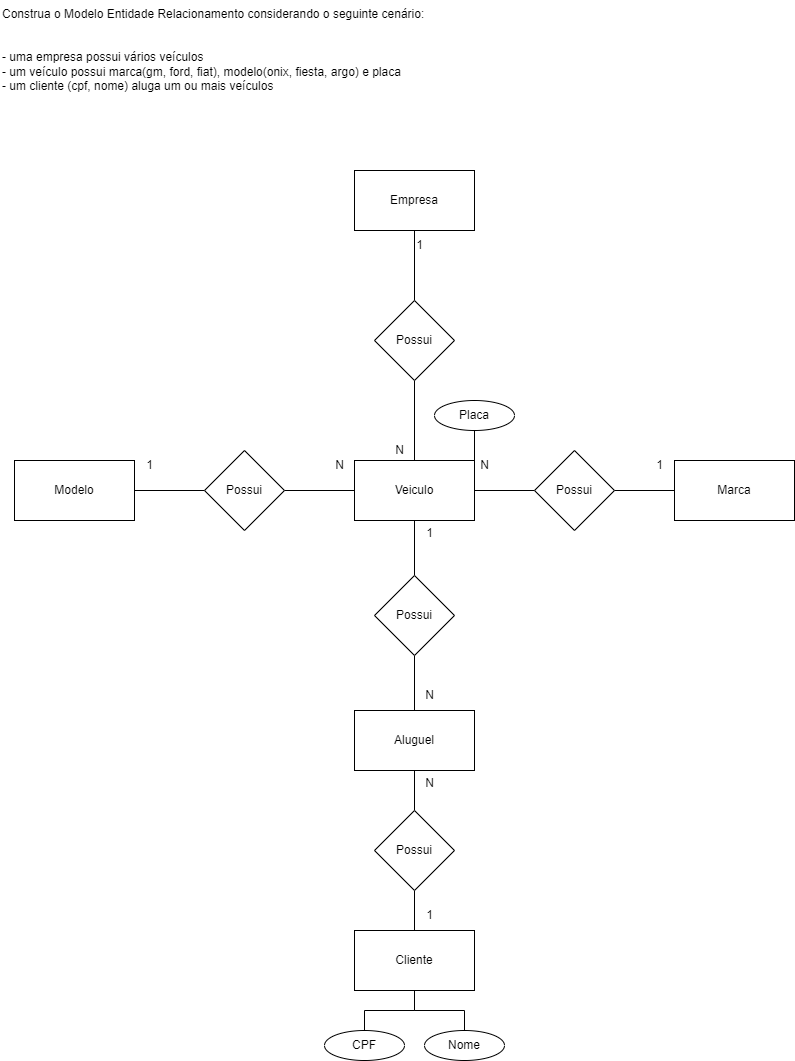

The diagram above was exported from draw.io. Its source (the exported page's mxGraphModel, read from the mxfile embedded in the PNG):
<mxGraphModel dx="2625" dy="1453" grid="1" gridSize="10" guides="1" tooltips="1" connect="1" arrows="1" fold="1" page="1" pageScale="1" pageWidth="827" pageHeight="1169" math="0" shadow="0">
  <root>
    <mxCell id="0" />
    <mxCell id="1" parent="0" />
    <mxCell id="ZP-LaagBrDPjH0wxboex-1" value="Construa o Modelo Entidade Relacionamento considerando o seguinte cenário:&#10;&#10;&#10;- uma empresa possui vários veículos&#10;- um veículo possui marca(gm, ford, fiat), modelo(onix, fiesta, argo) e placa&#10;- um cliente (cpf, nome) aluga um ou mais veículos" style="text;whiteSpace=wrap;" vertex="1" parent="1">
      <mxGeometry x="10" y="20" width="450" height="110" as="geometry" />
    </mxCell>
    <mxCell id="-k5jXAy_fNaahpjlZTcm-10" style="edgeStyle=orthogonalEdgeStyle;rounded=0;orthogonalLoop=1;jettySize=auto;html=1;entryX=0.5;entryY=0;entryDx=0;entryDy=0;endArrow=none;endFill=0;" edge="1" parent="1" source="-k5jXAy_fNaahpjlZTcm-1" target="-k5jXAy_fNaahpjlZTcm-9">
      <mxGeometry relative="1" as="geometry" />
    </mxCell>
    <mxCell id="-k5jXAy_fNaahpjlZTcm-1" value="Empresa" style="rounded=0;whiteSpace=wrap;html=1;" vertex="1" parent="1">
      <mxGeometry x="364" y="190" width="120" height="60" as="geometry" />
    </mxCell>
    <mxCell id="-k5jXAy_fNaahpjlZTcm-2" value="Marca" style="rounded=0;whiteSpace=wrap;html=1;" vertex="1" parent="1">
      <mxGeometry x="684" y="480" width="120" height="60" as="geometry" />
    </mxCell>
    <mxCell id="-k5jXAy_fNaahpjlZTcm-3" value="Modelo" style="rounded=0;whiteSpace=wrap;html=1;" vertex="1" parent="1">
      <mxGeometry x="24" y="480" width="120" height="60" as="geometry" />
    </mxCell>
    <mxCell id="-k5jXAy_fNaahpjlZTcm-13" style="edgeStyle=orthogonalEdgeStyle;rounded=0;orthogonalLoop=1;jettySize=auto;html=1;endArrow=none;endFill=0;" edge="1" parent="1" source="-k5jXAy_fNaahpjlZTcm-4" target="-k5jXAy_fNaahpjlZTcm-12">
      <mxGeometry relative="1" as="geometry" />
    </mxCell>
    <mxCell id="-k5jXAy_fNaahpjlZTcm-16" style="edgeStyle=orthogonalEdgeStyle;rounded=0;orthogonalLoop=1;jettySize=auto;html=1;entryX=1;entryY=0.5;entryDx=0;entryDy=0;endArrow=none;endFill=0;" edge="1" parent="1" source="-k5jXAy_fNaahpjlZTcm-4" target="-k5jXAy_fNaahpjlZTcm-15">
      <mxGeometry relative="1" as="geometry" />
    </mxCell>
    <mxCell id="-k5jXAy_fNaahpjlZTcm-21" style="edgeStyle=orthogonalEdgeStyle;rounded=0;orthogonalLoop=1;jettySize=auto;html=1;entryX=0.5;entryY=0;entryDx=0;entryDy=0;endArrow=none;endFill=0;" edge="1" parent="1" source="-k5jXAy_fNaahpjlZTcm-4" target="-k5jXAy_fNaahpjlZTcm-20">
      <mxGeometry relative="1" as="geometry" />
    </mxCell>
    <mxCell id="-k5jXAy_fNaahpjlZTcm-4" value="Veiculo" style="rounded=0;whiteSpace=wrap;html=1;" vertex="1" parent="1">
      <mxGeometry x="364" y="480" width="120" height="60" as="geometry" />
    </mxCell>
    <mxCell id="-k5jXAy_fNaahpjlZTcm-5" value="Aluguel" style="rounded=0;whiteSpace=wrap;html=1;" vertex="1" parent="1">
      <mxGeometry x="364" y="730" width="120" height="60" as="geometry" />
    </mxCell>
    <mxCell id="-k5jXAy_fNaahpjlZTcm-19" style="edgeStyle=orthogonalEdgeStyle;rounded=0;orthogonalLoop=1;jettySize=auto;html=1;entryX=1;entryY=0;entryDx=0;entryDy=0;endArrow=none;endFill=0;" edge="1" parent="1" source="-k5jXAy_fNaahpjlZTcm-6" target="-k5jXAy_fNaahpjlZTcm-4">
      <mxGeometry relative="1" as="geometry" />
    </mxCell>
    <mxCell id="-k5jXAy_fNaahpjlZTcm-6" value="Placa" style="ellipse;whiteSpace=wrap;html=1;" vertex="1" parent="1">
      <mxGeometry x="444" y="420" width="80" height="30" as="geometry" />
    </mxCell>
    <mxCell id="-k5jXAy_fNaahpjlZTcm-34" style="edgeStyle=orthogonalEdgeStyle;rounded=0;orthogonalLoop=1;jettySize=auto;html=1;entryX=0.5;entryY=1;entryDx=0;entryDy=0;endArrow=none;endFill=0;" edge="1" parent="1" source="-k5jXAy_fNaahpjlZTcm-7" target="-k5jXAy_fNaahpjlZTcm-27">
      <mxGeometry relative="1" as="geometry" />
    </mxCell>
    <mxCell id="-k5jXAy_fNaahpjlZTcm-7" value="CPF" style="ellipse;whiteSpace=wrap;html=1;" vertex="1" parent="1">
      <mxGeometry x="334" y="1050" width="80" height="30" as="geometry" />
    </mxCell>
    <mxCell id="-k5jXAy_fNaahpjlZTcm-33" style="edgeStyle=orthogonalEdgeStyle;rounded=0;orthogonalLoop=1;jettySize=auto;html=1;entryX=0.5;entryY=1;entryDx=0;entryDy=0;endArrow=none;endFill=0;" edge="1" parent="1" source="-k5jXAy_fNaahpjlZTcm-8" target="-k5jXAy_fNaahpjlZTcm-27">
      <mxGeometry relative="1" as="geometry" />
    </mxCell>
    <mxCell id="-k5jXAy_fNaahpjlZTcm-8" value="Nome" style="ellipse;whiteSpace=wrap;html=1;" vertex="1" parent="1">
      <mxGeometry x="434" y="1050" width="80" height="30" as="geometry" />
    </mxCell>
    <mxCell id="-k5jXAy_fNaahpjlZTcm-11" style="edgeStyle=orthogonalEdgeStyle;rounded=0;orthogonalLoop=1;jettySize=auto;html=1;entryX=0.5;entryY=0;entryDx=0;entryDy=0;endArrow=none;endFill=0;" edge="1" parent="1" source="-k5jXAy_fNaahpjlZTcm-9" target="-k5jXAy_fNaahpjlZTcm-4">
      <mxGeometry relative="1" as="geometry" />
    </mxCell>
    <mxCell id="-k5jXAy_fNaahpjlZTcm-9" value="Possui" style="rhombus;whiteSpace=wrap;html=1;" vertex="1" parent="1">
      <mxGeometry x="384" y="320" width="80" height="80" as="geometry" />
    </mxCell>
    <mxCell id="-k5jXAy_fNaahpjlZTcm-14" style="edgeStyle=orthogonalEdgeStyle;rounded=0;orthogonalLoop=1;jettySize=auto;html=1;entryX=0;entryY=0.5;entryDx=0;entryDy=0;endArrow=none;endFill=0;" edge="1" parent="1" source="-k5jXAy_fNaahpjlZTcm-12" target="-k5jXAy_fNaahpjlZTcm-2">
      <mxGeometry relative="1" as="geometry" />
    </mxCell>
    <mxCell id="-k5jXAy_fNaahpjlZTcm-12" value="Possui" style="rhombus;whiteSpace=wrap;html=1;" vertex="1" parent="1">
      <mxGeometry x="544" y="470" width="80" height="80" as="geometry" />
    </mxCell>
    <mxCell id="-k5jXAy_fNaahpjlZTcm-17" style="edgeStyle=orthogonalEdgeStyle;rounded=0;orthogonalLoop=1;jettySize=auto;html=1;endArrow=none;endFill=0;" edge="1" parent="1" source="-k5jXAy_fNaahpjlZTcm-15" target="-k5jXAy_fNaahpjlZTcm-3">
      <mxGeometry relative="1" as="geometry" />
    </mxCell>
    <mxCell id="-k5jXAy_fNaahpjlZTcm-15" value="Possui" style="rhombus;whiteSpace=wrap;html=1;" vertex="1" parent="1">
      <mxGeometry x="214" y="470" width="80" height="80" as="geometry" />
    </mxCell>
    <mxCell id="-k5jXAy_fNaahpjlZTcm-22" style="edgeStyle=orthogonalEdgeStyle;rounded=0;orthogonalLoop=1;jettySize=auto;html=1;entryX=0.5;entryY=0;entryDx=0;entryDy=0;endArrow=none;endFill=0;" edge="1" parent="1" source="-k5jXAy_fNaahpjlZTcm-20" target="-k5jXAy_fNaahpjlZTcm-5">
      <mxGeometry relative="1" as="geometry" />
    </mxCell>
    <mxCell id="-k5jXAy_fNaahpjlZTcm-20" value="Possui" style="rhombus;whiteSpace=wrap;html=1;" vertex="1" parent="1">
      <mxGeometry x="384" y="595" width="80" height="80" as="geometry" />
    </mxCell>
    <mxCell id="-k5jXAy_fNaahpjlZTcm-32" style="edgeStyle=orthogonalEdgeStyle;rounded=0;orthogonalLoop=1;jettySize=auto;html=1;entryX=0.5;entryY=1;entryDx=0;entryDy=0;endArrow=none;endFill=0;" edge="1" parent="1" source="-k5jXAy_fNaahpjlZTcm-27" target="-k5jXAy_fNaahpjlZTcm-28">
      <mxGeometry relative="1" as="geometry" />
    </mxCell>
    <mxCell id="-k5jXAy_fNaahpjlZTcm-27" value="Cliente" style="rounded=0;whiteSpace=wrap;html=1;" vertex="1" parent="1">
      <mxGeometry x="364" y="950" width="120" height="60" as="geometry" />
    </mxCell>
    <mxCell id="-k5jXAy_fNaahpjlZTcm-30" style="edgeStyle=orthogonalEdgeStyle;rounded=0;orthogonalLoop=1;jettySize=auto;html=1;endArrow=none;endFill=0;" edge="1" parent="1" source="-k5jXAy_fNaahpjlZTcm-28" target="-k5jXAy_fNaahpjlZTcm-5">
      <mxGeometry relative="1" as="geometry" />
    </mxCell>
    <mxCell id="-k5jXAy_fNaahpjlZTcm-28" value="Possui" style="rhombus;whiteSpace=wrap;html=1;" vertex="1" parent="1">
      <mxGeometry x="384" y="830" width="80" height="80" as="geometry" />
    </mxCell>
    <mxCell id="-k5jXAy_fNaahpjlZTcm-35" value="1" style="text;html=1;align=center;verticalAlign=middle;resizable=0;points=[];autosize=1;strokeColor=none;fillColor=none;" vertex="1" parent="1">
      <mxGeometry x="414" y="250" width="30" height="30" as="geometry" />
    </mxCell>
    <mxCell id="-k5jXAy_fNaahpjlZTcm-36" value="N" style="text;html=1;align=center;verticalAlign=middle;resizable=0;points=[];autosize=1;strokeColor=none;fillColor=none;" vertex="1" parent="1">
      <mxGeometry x="394" y="455" width="30" height="30" as="geometry" />
    </mxCell>
    <mxCell id="-k5jXAy_fNaahpjlZTcm-37" value="1" style="text;html=1;align=center;verticalAlign=middle;resizable=0;points=[];autosize=1;strokeColor=none;fillColor=none;" vertex="1" parent="1">
      <mxGeometry x="144" y="470" width="30" height="30" as="geometry" />
    </mxCell>
    <mxCell id="-k5jXAy_fNaahpjlZTcm-38" value="N" style="text;html=1;align=center;verticalAlign=middle;resizable=0;points=[];autosize=1;strokeColor=none;fillColor=none;" vertex="1" parent="1">
      <mxGeometry x="334" y="470" width="30" height="30" as="geometry" />
    </mxCell>
    <mxCell id="-k5jXAy_fNaahpjlZTcm-39" value="1" style="text;html=1;align=center;verticalAlign=middle;resizable=0;points=[];autosize=1;strokeColor=none;fillColor=none;" vertex="1" parent="1">
      <mxGeometry x="654" y="470" width="30" height="30" as="geometry" />
    </mxCell>
    <mxCell id="-k5jXAy_fNaahpjlZTcm-40" value="N" style="text;html=1;align=center;verticalAlign=middle;resizable=0;points=[];autosize=1;strokeColor=none;fillColor=none;" vertex="1" parent="1">
      <mxGeometry x="479" y="470" width="30" height="30" as="geometry" />
    </mxCell>
    <mxCell id="-k5jXAy_fNaahpjlZTcm-42" value="1" style="text;html=1;align=center;verticalAlign=middle;resizable=0;points=[];autosize=1;strokeColor=none;fillColor=none;" vertex="1" parent="1">
      <mxGeometry x="424" y="538" width="30" height="30" as="geometry" />
    </mxCell>
    <mxCell id="-k5jXAy_fNaahpjlZTcm-43" value="N" style="text;html=1;align=center;verticalAlign=middle;resizable=0;points=[];autosize=1;strokeColor=none;fillColor=none;" vertex="1" parent="1">
      <mxGeometry x="424" y="700" width="30" height="30" as="geometry" />
    </mxCell>
    <mxCell id="-k5jXAy_fNaahpjlZTcm-44" value="N" style="text;html=1;align=center;verticalAlign=middle;resizable=0;points=[];autosize=1;strokeColor=none;fillColor=none;" vertex="1" parent="1">
      <mxGeometry x="424" y="788" width="30" height="30" as="geometry" />
    </mxCell>
    <mxCell id="-k5jXAy_fNaahpjlZTcm-45" value="1" style="text;html=1;align=center;verticalAlign=middle;resizable=0;points=[];autosize=1;strokeColor=none;fillColor=none;" vertex="1" parent="1">
      <mxGeometry x="424" y="920" width="30" height="30" as="geometry" />
    </mxCell>
  </root>
</mxGraphModel>